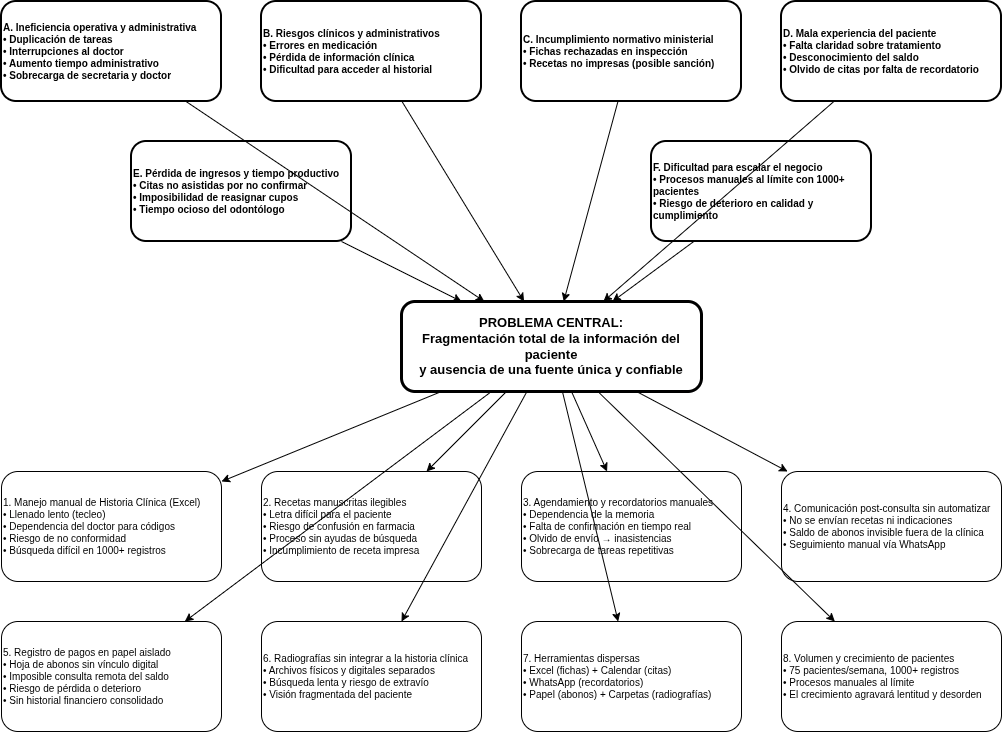

The diagram above was exported from draw.io. Its source (the exported page's mxGraphModel, read from the mxfile embedded in the PNG):
<mxGraphModel dx="1420" dy="765" grid="1" gridSize="10" guides="1" tooltips="1" connect="1" arrows="1" fold="1" page="1" pageScale="1" pageWidth="1400" pageHeight="1000" math="0" shadow="0">
  <root>
    <mxCell id="0" />
    <mxCell id="1" parent="0" />
    <mxCell id="center" parent="1" style="rounded=1;whiteSpace=wrap;html=1;fillColor=#ffffff;strokeColor=#000000;fontSize=13;fontStyle=1;align=center;strokeWidth=3;" value="PROBLEMA CENTRAL:&#10;Fragmentación total de la información del paciente&#10;y ausencia de una fuente única y confiable" vertex="1">
      <mxGeometry height="90" width="300" x="550" y="400" as="geometry" />
    </mxCell>
    <mxCell id="effectA" parent="1" style="rounded=1;whiteSpace=wrap;html=1;fillColor=#ffffff;strokeColor=#000000;fontSize=10;align=left;strokeWidth=2;fontStyle=1;" value="A. Ineficiencia operativa y administrativa&#10;• Duplicación de tareas&#10;• Interrupciones al doctor&#10;• Aumento tiempo administrativo&#10;• Sobrecarga de secretaria y doctor" vertex="1">
      <mxGeometry height="100" width="220" x="150" y="100" as="geometry" />
    </mxCell>
    <mxCell id="effectB" parent="1" style="rounded=1;whiteSpace=wrap;html=1;fillColor=#ffffff;strokeColor=#000000;fontSize=10;align=left;strokeWidth=2;fontStyle=1;" value="B. Riesgos clínicos y administrativos&#10;• Errores en medicación&#10;• Pérdida de información clínica&#10;• Dificultad para acceder al historial" vertex="1">
      <mxGeometry height="100" width="220" x="410" y="100" as="geometry" />
    </mxCell>
    <mxCell id="effectC" parent="1" style="rounded=1;whiteSpace=wrap;html=1;fillColor=#ffffff;strokeColor=#000000;fontSize=10;align=left;strokeWidth=2;fontStyle=1;" value="C. Incumplimiento normativo ministerial&#10;• Fichas rechazadas en inspección&#10;• Recetas no impresas (posible sanción)" vertex="1">
      <mxGeometry height="100" width="220" x="670" y="100" as="geometry" />
    </mxCell>
    <mxCell id="effectD" parent="1" style="rounded=1;whiteSpace=wrap;html=1;fillColor=#ffffff;strokeColor=#000000;fontSize=10;align=left;strokeWidth=2;fontStyle=1;" value="D. Mala experiencia del paciente&#10;• Falta claridad sobre tratamiento&#10;• Desconocimiento del saldo&#10;• Olvido de citas por falta de recordatorio" vertex="1">
      <mxGeometry height="100" width="220" x="930" y="100" as="geometry" />
    </mxCell>
    <mxCell id="effectE" parent="1" style="rounded=1;whiteSpace=wrap;html=1;fillColor=#ffffff;strokeColor=#000000;fontSize=10;align=left;strokeWidth=2;fontStyle=1;" value="E. Pérdida de ingresos y tiempo productivo&#10;• Citas no asistidas por no confirmar&#10;• Imposibilidad de reasignar cupos&#10;• Tiempo ocioso del odontólogo" vertex="1">
      <mxGeometry height="100" width="220" x="280" y="240" as="geometry" />
    </mxCell>
    <mxCell id="effectF" parent="1" style="rounded=1;whiteSpace=wrap;html=1;fillColor=#ffffff;strokeColor=#000000;fontSize=10;align=left;strokeWidth=2;fontStyle=1;" value="F. Dificultad para escalar el negocio&#10;• Procesos manuales al límite con 1000+ pacientes&#10;• Riesgo de deterioro en calidad y cumplimiento" vertex="1">
      <mxGeometry height="100" width="220" x="800" y="240" as="geometry" />
    </mxCell>
    <mxCell id="cause1" parent="1" style="rounded=1;whiteSpace=wrap;html=1;fillColor=#ffffff;strokeColor=#000000;fontSize=10;align=left;strokeWidth=1;" value="1. Manejo manual de Historia Clínica (Excel)&#10;• Llenado lento (tecleo)&#10;• Dependencia del doctor para códigos&#10;• Riesgo de no conformidad&#10;• Búsqueda difícil en 1000+ registros" vertex="1">
      <mxGeometry height="110" width="220" x="150" y="570" as="geometry" />
    </mxCell>
    <mxCell id="cause2" parent="1" style="rounded=1;whiteSpace=wrap;html=1;fillColor=#ffffff;strokeColor=#000000;fontSize=10;align=left;strokeWidth=1;" value="2. Recetas manuscritas ilegibles&#10;• Letra difícil para el paciente&#10;• Riesgo de confusión en farmacia&#10;• Proceso sin ayudas de búsqueda&#10;• Incumplimiento de receta impresa" vertex="1">
      <mxGeometry height="110" width="220" x="410" y="570" as="geometry" />
    </mxCell>
    <mxCell id="cause3" parent="1" style="rounded=1;whiteSpace=wrap;html=1;fillColor=#ffffff;strokeColor=#000000;fontSize=10;align=left;strokeWidth=1;" value="3. Agendamiento y recordatorios manuales&#10;• Dependencia de la memoria&#10;• Falta de confirmación en tiempo real&#10;• Olvido de envío → inasistencias&#10;• Sobrecarga de tareas repetitivas" vertex="1">
      <mxGeometry height="110" width="220" x="670" y="570" as="geometry" />
    </mxCell>
    <mxCell id="cause4" parent="1" style="rounded=1;whiteSpace=wrap;html=1;fillColor=#ffffff;strokeColor=#000000;fontSize=10;align=left;strokeWidth=1;" value="4. Comunicación post‑consulta sin automatizar&#10;• No se envían recetas ni indicaciones&#10;• Saldo de abonos invisible fuera de la clínica&#10;• Seguimiento manual vía WhatsApp" vertex="1">
      <mxGeometry height="110" width="220" x="930" y="570" as="geometry" />
    </mxCell>
    <mxCell id="cause5" parent="1" style="rounded=1;whiteSpace=wrap;html=1;fillColor=#ffffff;strokeColor=#000000;fontSize=10;align=left;strokeWidth=1;" value="5. Registro de pagos en papel aislado&#10;• Hoja de abonos sin vínculo digital&#10;• Imposible consulta remota del saldo&#10;• Riesgo de pérdida o deterioro&#10;• Sin historial financiero consolidado" vertex="1">
      <mxGeometry height="110" width="220" x="150" y="720" as="geometry" />
    </mxCell>
    <mxCell id="cause6" parent="1" style="rounded=1;whiteSpace=wrap;html=1;fillColor=#ffffff;strokeColor=#000000;fontSize=10;align=left;strokeWidth=1;" value="6. Radiografías sin integrar a la historia clínica&#10;• Archivos físicos y digitales separados&#10;• Búsqueda lenta y riesgo de extravío&#10;• Visión fragmentada del paciente" vertex="1">
      <mxGeometry height="110" width="220" x="410" y="720" as="geometry" />
    </mxCell>
    <mxCell id="cause7" parent="1" style="rounded=1;whiteSpace=wrap;html=1;fillColor=#ffffff;strokeColor=#000000;fontSize=10;align=left;strokeWidth=1;" value="7. Herramientas dispersas&#10;• Excel (fichas) + Calendar (citas)&#10;• WhatsApp (recordatorios)&#10;• Papel (abonos) + Carpetas (radiografías)" vertex="1">
      <mxGeometry height="110" width="220" x="670" y="720" as="geometry" />
    </mxCell>
    <mxCell id="cause8" parent="1" style="rounded=1;whiteSpace=wrap;html=1;fillColor=#ffffff;strokeColor=#000000;fontSize=10;align=left;strokeWidth=1;" value="8. Volumen y crecimiento de pacientes&#10;• 75 pacientes/semana, 1000+ registros&#10;• Procesos manuales al límite&#10;• El crecimiento agravará lentitud y desorden" vertex="1">
      <mxGeometry height="110" width="220" x="930" y="720" as="geometry" />
    </mxCell>
    <mxCell id="edge_effA" edge="1" parent="1" source="effectA" target="center">
      <mxGeometry relative="1" as="geometry" />
    </mxCell>
    <mxCell id="edge_effB" edge="1" parent="1" source="effectB" target="center">
      <mxGeometry relative="1" as="geometry" />
    </mxCell>
    <mxCell id="edge_effC" edge="1" parent="1" source="effectC" target="center">
      <mxGeometry relative="1" as="geometry" />
    </mxCell>
    <mxCell id="edge_effD" edge="1" parent="1" source="effectD" target="center">
      <mxGeometry relative="1" as="geometry" />
    </mxCell>
    <mxCell id="edge_effE" edge="1" parent="1" source="effectE" target="center">
      <mxGeometry relative="1" as="geometry" />
    </mxCell>
    <mxCell id="edge_effF" edge="1" parent="1" source="effectF" target="center">
      <mxGeometry relative="1" as="geometry" />
    </mxCell>
    <mxCell id="edge_c1" edge="1" parent="1" source="center" target="cause1">
      <mxGeometry relative="1" as="geometry" />
    </mxCell>
    <mxCell id="edge_c2" edge="1" parent="1" source="center" target="cause2">
      <mxGeometry relative="1" as="geometry" />
    </mxCell>
    <mxCell id="edge_c3" edge="1" parent="1" source="center" target="cause3">
      <mxGeometry relative="1" as="geometry" />
    </mxCell>
    <mxCell id="edge_c4" edge="1" parent="1" source="center" target="cause4">
      <mxGeometry relative="1" as="geometry" />
    </mxCell>
    <mxCell id="edge_c5" edge="1" parent="1" source="center" target="cause5">
      <mxGeometry relative="1" as="geometry" />
    </mxCell>
    <mxCell id="edge_c6" edge="1" parent="1" source="center" target="cause6">
      <mxGeometry relative="1" as="geometry" />
    </mxCell>
    <mxCell id="edge_c7" edge="1" parent="1" source="center" target="cause7">
      <mxGeometry relative="1" as="geometry" />
    </mxCell>
    <mxCell id="edge_c8" edge="1" parent="1" source="center" target="cause8">
      <mxGeometry relative="1" as="geometry" />
    </mxCell>
  </root>
</mxGraphModel>